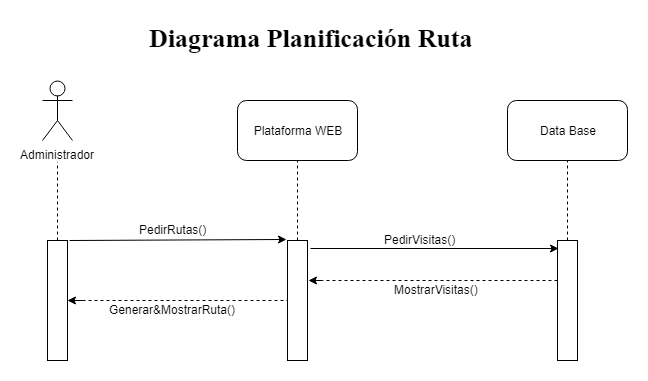

The diagram above was exported from draw.io. Its source (the exported page's mxGraphModel, read from the mxfile embedded in the PNG):
<mxGraphModel dx="1080" dy="490" grid="1" gridSize="10" guides="1" tooltips="1" connect="1" arrows="1" fold="1" page="1" pageScale="1" pageWidth="827" pageHeight="1169" math="0" shadow="0">
  <root>
    <mxCell id="0" />
    <mxCell id="1" parent="0" />
    <mxCell id="Sd5WMv3Kn2__qTNcJazz-4" value="" style="endArrow=none;dashed=1;html=1;exitX=0.5;exitY=0;exitDx=0;exitDy=0;" parent="1" source="Sd5WMv3Kn2__qTNcJazz-57" edge="1">
      <mxGeometry width="50" height="50" relative="1" as="geometry">
        <mxPoint x="175" y="250" as="sourcePoint" />
        <mxPoint x="175" y="180" as="targetPoint" />
      </mxGeometry>
    </mxCell>
    <mxCell id="Sd5WMv3Kn2__qTNcJazz-5" value="Plataforma WEB&lt;br&gt;" style="rounded=1;whiteSpace=wrap;html=1;" parent="1" vertex="1">
      <mxGeometry x="355" y="130" width="120" height="60" as="geometry" />
    </mxCell>
    <mxCell id="Sd5WMv3Kn2__qTNcJazz-7" value="" style="endArrow=none;dashed=1;html=1;entryX=0.5;entryY=1;entryDx=0;entryDy=0;" parent="1" source="Sd5WMv3Kn2__qTNcJazz-58" target="Sd5WMv3Kn2__qTNcJazz-5" edge="1">
      <mxGeometry width="50" height="50" relative="1" as="geometry">
        <mxPoint x="415" y="250" as="sourcePoint" />
        <mxPoint x="405" y="390" as="targetPoint" />
      </mxGeometry>
    </mxCell>
    <mxCell id="Sd5WMv3Kn2__qTNcJazz-8" value="Data Base" style="rounded=1;whiteSpace=wrap;html=1;" parent="1" vertex="1">
      <mxGeometry x="625" y="130" width="120" height="60" as="geometry" />
    </mxCell>
    <mxCell id="Sd5WMv3Kn2__qTNcJazz-10" value="" style="endArrow=none;dashed=1;html=1;entryX=0.5;entryY=1;entryDx=0;entryDy=0;exitX=0.5;exitY=0;exitDx=0;exitDy=0;" parent="1" source="Sd5WMv3Kn2__qTNcJazz-59" target="Sd5WMv3Kn2__qTNcJazz-8" edge="1">
      <mxGeometry width="50" height="50" relative="1" as="geometry">
        <mxPoint x="685" y="250" as="sourcePoint" />
        <mxPoint x="625" y="390" as="targetPoint" />
      </mxGeometry>
    </mxCell>
    <mxCell id="Sd5WMv3Kn2__qTNcJazz-53" value="Administrador" style="shape=umlActor;verticalLabelPosition=bottom;labelBackgroundColor=#ffffff;verticalAlign=top;html=1;outlineConnect=0;" parent="1" vertex="1">
      <mxGeometry x="160" y="110" width="30" height="60" as="geometry" />
    </mxCell>
    <mxCell id="Sd5WMv3Kn2__qTNcJazz-56" value="Diagrama Planificación Ruta&lt;br&gt;" style="text;html=1;resizable=0;points=[];autosize=1;align=left;verticalAlign=top;spacingTop=-4;labelBackgroundColor=#ffffff;labelBorderColor=none;fontStyle=1;fontFamily=Times New Roman;fontSize=26;" parent="1" vertex="1">
      <mxGeometry x="265" y="50" width="320" height="30" as="geometry" />
    </mxCell>
    <mxCell id="Sd5WMv3Kn2__qTNcJazz-57" value="" style="rounded=0;whiteSpace=wrap;html=1;" parent="1" vertex="1">
      <mxGeometry x="165" y="270" width="20" height="120" as="geometry" />
    </mxCell>
    <mxCell id="Sd5WMv3Kn2__qTNcJazz-58" value="" style="rounded=0;whiteSpace=wrap;html=1;" parent="1" vertex="1">
      <mxGeometry x="405" y="270" width="20" height="120" as="geometry" />
    </mxCell>
    <mxCell id="Sd5WMv3Kn2__qTNcJazz-59" value="" style="rounded=0;whiteSpace=wrap;html=1;" parent="1" vertex="1">
      <mxGeometry x="675" y="270" width="20" height="120" as="geometry" />
    </mxCell>
    <mxCell id="Sd5WMv3Kn2__qTNcJazz-61" value="" style="endArrow=classic;html=1;" parent="1" edge="1">
      <mxGeometry width="50" height="50" relative="1" as="geometry">
        <mxPoint x="187" y="270" as="sourcePoint" />
        <mxPoint x="404" y="269" as="targetPoint" />
      </mxGeometry>
    </mxCell>
    <mxCell id="Sd5WMv3Kn2__qTNcJazz-64" value="PedirRutas()" style="text;html=1;resizable=0;points=[];autosize=1;align=left;verticalAlign=top;spacingTop=-4;" parent="1" vertex="1">
      <mxGeometry x="255" y="250" width="80" height="20" as="geometry" />
    </mxCell>
    <mxCell id="35EdjAhZkqYQKb3pREip-10" value="" style="endArrow=classic;html=1;exitX=1.15;exitY=0.068;exitDx=0;exitDy=0;entryX=0.05;entryY=0.068;entryDx=0;entryDy=0;exitPerimeter=0;entryPerimeter=0;" parent="1" source="Sd5WMv3Kn2__qTNcJazz-58" target="Sd5WMv3Kn2__qTNcJazz-59" edge="1">
      <mxGeometry width="50" height="50" relative="1" as="geometry">
        <mxPoint x="320" y="610" as="sourcePoint" />
        <mxPoint x="676" y="378" as="targetPoint" />
      </mxGeometry>
    </mxCell>
    <mxCell id="35EdjAhZkqYQKb3pREip-11" value="PedirVisitas()" style="text;html=1;resizable=0;points=[];autosize=1;align=left;verticalAlign=top;spacingTop=-4;" parent="1" vertex="1">
      <mxGeometry x="500" y="260" width="90" height="20" as="geometry" />
    </mxCell>
    <mxCell id="35EdjAhZkqYQKb3pREip-13" value="" style="endArrow=none;dashed=1;html=1;" parent="1" edge="1">
      <mxGeometry width="50" height="50" relative="1" as="geometry">
        <mxPoint x="675" y="310" as="sourcePoint" />
        <mxPoint x="440" y="310" as="targetPoint" />
      </mxGeometry>
    </mxCell>
    <mxCell id="35EdjAhZkqYQKb3pREip-15" value="MostrarVisitas()" style="text;html=1;resizable=0;points=[];autosize=1;align=left;verticalAlign=top;spacingTop=-4;" parent="1" vertex="1">
      <mxGeometry x="510" y="310" width="100" height="20" as="geometry" />
    </mxCell>
    <mxCell id="35EdjAhZkqYQKb3pREip-24" value="" style="endArrow=classic;html=1;entryX=1.026;entryY=0.336;entryDx=0;entryDy=0;entryPerimeter=0;" parent="1" target="Sd5WMv3Kn2__qTNcJazz-58" edge="1">
      <mxGeometry width="50" height="50" relative="1" as="geometry">
        <mxPoint x="440" y="310" as="sourcePoint" />
        <mxPoint x="480" y="340" as="targetPoint" />
      </mxGeometry>
    </mxCell>
    <mxCell id="35EdjAhZkqYQKb3pREip-25" value="" style="endArrow=none;dashed=1;html=1;entryX=0;entryY=0.5;entryDx=0;entryDy=0;" parent="1" target="Sd5WMv3Kn2__qTNcJazz-58" edge="1">
      <mxGeometry width="50" height="50" relative="1" as="geometry">
        <mxPoint x="200" y="330" as="sourcePoint" />
        <mxPoint x="350" y="330" as="targetPoint" />
      </mxGeometry>
    </mxCell>
    <mxCell id="35EdjAhZkqYQKb3pREip-26" value="" style="endArrow=classic;html=1;entryX=1;entryY=0.5;entryDx=0;entryDy=0;" parent="1" target="Sd5WMv3Kn2__qTNcJazz-57" edge="1">
      <mxGeometry width="50" height="50" relative="1" as="geometry">
        <mxPoint x="200" y="330" as="sourcePoint" />
        <mxPoint x="290" y="360" as="targetPoint" />
      </mxGeometry>
    </mxCell>
    <mxCell id="35EdjAhZkqYQKb3pREip-27" value="Generar&amp;amp;MostrarRuta()" style="text;html=1;resizable=0;points=[];autosize=1;align=left;verticalAlign=top;spacingTop=-4;" parent="1" vertex="1">
      <mxGeometry x="225" y="330" width="140" height="20" as="geometry" />
    </mxCell>
  </root>
</mxGraphModel>